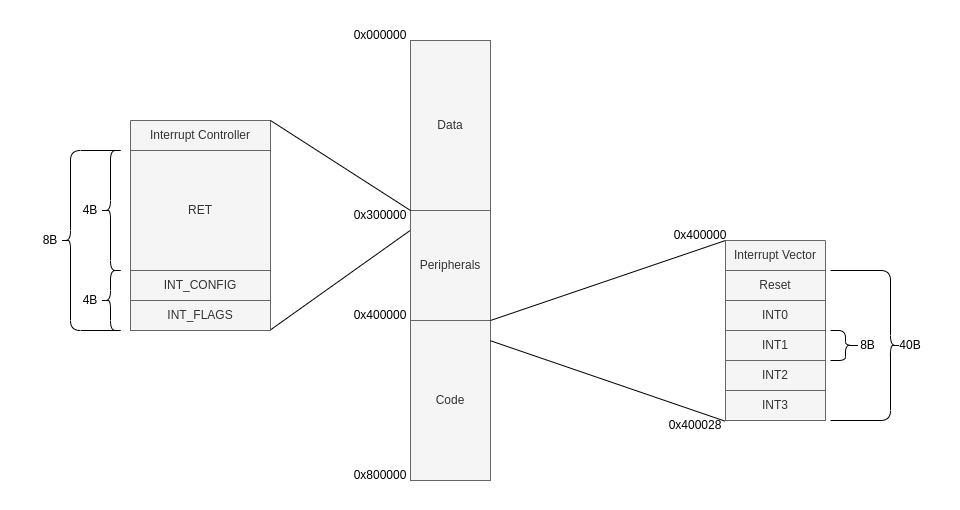

The diagram above was exported from draw.io. Its source (the exported page's mxGraphModel, read from the mxfile embedded in the PNG):
<mxGraphModel dx="2214" dy="843" grid="1" gridSize="10" guides="1" tooltips="1" connect="1" arrows="1" fold="1" page="1" pageScale="1" pageWidth="850" pageHeight="1100" math="0" shadow="0">
  <root>
    <mxCell id="0" />
    <mxCell id="1" parent="0" />
    <mxCell id="w33dH2tiEKN_0Uvc5D65-36" value="" style="endArrow=none;html=1;rounded=0;exitX=0.995;exitY=0.996;exitDx=0;exitDy=0;entryX=0.001;entryY=0.179;entryDx=0;entryDy=0;exitPerimeter=0;entryPerimeter=0;" parent="1" source="w33dH2tiEKN_0Uvc5D65-28" target="KnkfXudbVenPnaUZ5xdI-8" edge="1">
      <mxGeometry width="50" height="50" relative="1" as="geometry">
        <mxPoint x="-570" y="310" as="sourcePoint" />
        <mxPoint x="-430" y="360" as="targetPoint" />
      </mxGeometry>
    </mxCell>
    <mxCell id="KnkfXudbVenPnaUZ5xdI-3" value="0x800000" style="text;html=1;strokeColor=none;fillColor=none;align=center;verticalAlign=middle;whiteSpace=wrap;rounded=0;" parent="1" vertex="1">
      <mxGeometry x="-500" y="570" width="60" height="30" as="geometry" />
    </mxCell>
    <mxCell id="KnkfXudbVenPnaUZ5xdI-5" value="Code" style="rounded=0;whiteSpace=wrap;html=1;fillColor=#f5f5f5;strokeColor=#666666;fontColor=#333333;" parent="1" vertex="1">
      <mxGeometry x="-440" y="430" width="80" height="160" as="geometry" />
    </mxCell>
    <mxCell id="KnkfXudbVenPnaUZ5xdI-7" value="Data" style="rounded=0;whiteSpace=wrap;html=1;fillColor=#f5f5f5;strokeColor=#666666;fontColor=#333333;" parent="1" vertex="1">
      <mxGeometry x="-440" y="150" width="80" height="170" as="geometry" />
    </mxCell>
    <mxCell id="KnkfXudbVenPnaUZ5xdI-8" value="Peripherals" style="rounded=0;whiteSpace=wrap;html=1;fillColor=#f5f5f5;strokeColor=#666666;fontColor=#333333;" parent="1" vertex="1">
      <mxGeometry x="-440" y="320" width="80" height="110" as="geometry" />
    </mxCell>
    <mxCell id="KnkfXudbVenPnaUZ5xdI-9" value="0x400000" style="text;html=1;strokeColor=none;fillColor=none;align=center;verticalAlign=middle;whiteSpace=wrap;rounded=0;" parent="1" vertex="1">
      <mxGeometry x="-500" y="410" width="60" height="30" as="geometry" />
    </mxCell>
    <mxCell id="KnkfXudbVenPnaUZ5xdI-10" value="0x300000" style="text;html=1;strokeColor=none;fillColor=none;align=center;verticalAlign=middle;whiteSpace=wrap;rounded=0;" parent="1" vertex="1">
      <mxGeometry x="-500" y="310" width="60" height="30" as="geometry" />
    </mxCell>
    <mxCell id="KnkfXudbVenPnaUZ5xdI-11" value="0x000000" style="text;html=1;strokeColor=none;fillColor=none;align=center;verticalAlign=middle;whiteSpace=wrap;rounded=0;" parent="1" vertex="1">
      <mxGeometry x="-500" y="130" width="60" height="30" as="geometry" />
    </mxCell>
    <mxCell id="w33dH2tiEKN_0Uvc5D65-9" value="" style="endArrow=none;html=1;rounded=0;exitX=1.002;exitY=0.127;exitDx=0;exitDy=0;entryX=-0.007;entryY=1.019;entryDx=0;entryDy=0;entryPerimeter=0;exitPerimeter=0;" parent="1" source="KnkfXudbVenPnaUZ5xdI-5" target="w33dH2tiEKN_0Uvc5D65-17" edge="1">
      <mxGeometry width="50" height="50" relative="1" as="geometry">
        <mxPoint x="-400" y="690" as="sourcePoint" />
        <mxPoint x="-200" y="670" as="targetPoint" />
      </mxGeometry>
    </mxCell>
    <mxCell id="w33dH2tiEKN_0Uvc5D65-11" value="Interrupt Vector" style="swimlane;fontStyle=0;childLayout=stackLayout;horizontal=1;startSize=30;horizontalStack=0;resizeParent=1;resizeParentMax=0;resizeLast=0;collapsible=1;marginBottom=0;whiteSpace=wrap;html=1;fillColor=#f5f5f5;fontColor=#333333;strokeColor=#666666;" parent="1" vertex="1">
      <mxGeometry x="-125" y="350" width="100" height="180" as="geometry">
        <mxRectangle x="675" y="260" width="120" height="30" as="alternateBounds" />
      </mxGeometry>
    </mxCell>
    <mxCell id="w33dH2tiEKN_0Uvc5D65-12" value="Reset" style="text;strokeColor=#666666;fillColor=#f5f5f5;align=center;verticalAlign=middle;spacingLeft=4;spacingRight=4;overflow=hidden;points=[[0,0.5],[1,0.5]];portConstraint=eastwest;rotatable=0;whiteSpace=wrap;html=1;fontColor=#333333;" parent="w33dH2tiEKN_0Uvc5D65-11" vertex="1">
      <mxGeometry y="30" width="100" height="30" as="geometry" />
    </mxCell>
    <mxCell id="w33dH2tiEKN_0Uvc5D65-13" value="INT0" style="text;strokeColor=#666666;fillColor=#f5f5f5;align=center;verticalAlign=middle;spacingLeft=4;spacingRight=4;overflow=hidden;points=[[0,0.5],[1,0.5]];portConstraint=eastwest;rotatable=0;whiteSpace=wrap;html=1;fontColor=#333333;" parent="w33dH2tiEKN_0Uvc5D65-11" vertex="1">
      <mxGeometry y="60" width="100" height="30" as="geometry" />
    </mxCell>
    <mxCell id="w33dH2tiEKN_0Uvc5D65-14" value="INT1" style="text;strokeColor=#666666;fillColor=#f5f5f5;align=center;verticalAlign=middle;spacingLeft=4;spacingRight=4;overflow=hidden;points=[[0,0.5],[1,0.5]];portConstraint=eastwest;rotatable=0;whiteSpace=wrap;html=1;fontColor=#333333;" parent="w33dH2tiEKN_0Uvc5D65-11" vertex="1">
      <mxGeometry y="90" width="100" height="30" as="geometry" />
    </mxCell>
    <mxCell id="w33dH2tiEKN_0Uvc5D65-18" value="INT2" style="text;strokeColor=#666666;fillColor=#f5f5f5;align=center;verticalAlign=middle;spacingLeft=4;spacingRight=4;overflow=hidden;points=[[0,0.5],[1,0.5]];portConstraint=eastwest;rotatable=0;whiteSpace=wrap;html=1;fontColor=#333333;" parent="w33dH2tiEKN_0Uvc5D65-11" vertex="1">
      <mxGeometry y="120" width="100" height="30" as="geometry" />
    </mxCell>
    <mxCell id="w33dH2tiEKN_0Uvc5D65-17" value="INT3" style="text;strokeColor=#666666;fillColor=#f5f5f5;align=center;verticalAlign=middle;spacingLeft=4;spacingRight=4;overflow=hidden;points=[[0,0.5],[1,0.5]];portConstraint=eastwest;rotatable=0;whiteSpace=wrap;html=1;fontColor=#333333;" parent="w33dH2tiEKN_0Uvc5D65-11" vertex="1">
      <mxGeometry y="150" width="100" height="30" as="geometry" />
    </mxCell>
    <mxCell id="w33dH2tiEKN_0Uvc5D65-19" value="" style="endArrow=none;html=1;rounded=0;exitX=1.002;exitY=0.127;exitDx=0;exitDy=0;entryX=0;entryY=0;entryDx=0;entryDy=0;exitPerimeter=0;" parent="1" target="w33dH2tiEKN_0Uvc5D65-11" edge="1">
      <mxGeometry width="50" height="50" relative="1" as="geometry">
        <mxPoint x="-360" y="430" as="sourcePoint" />
        <mxPoint x="-191" y="581" as="targetPoint" />
      </mxGeometry>
    </mxCell>
    <mxCell id="w33dH2tiEKN_0Uvc5D65-20" value="" style="shape=curlyBracket;whiteSpace=wrap;html=1;rounded=1;flipH=1;labelPosition=right;verticalLabelPosition=middle;align=left;verticalAlign=middle;size=0.14285714285714285;" parent="1" vertex="1">
      <mxGeometry x="-20" y="380" width="70" height="150" as="geometry" />
    </mxCell>
    <mxCell id="w33dH2tiEKN_0Uvc5D65-21" value="40B" style="text;html=1;strokeColor=none;fillColor=none;align=center;verticalAlign=middle;whiteSpace=wrap;rounded=0;" parent="1" vertex="1">
      <mxGeometry x="30" y="440" width="60" height="30" as="geometry" />
    </mxCell>
    <mxCell id="w33dH2tiEKN_0Uvc5D65-22" value="0x400028" style="text;html=1;strokeColor=none;fillColor=none;align=center;verticalAlign=middle;whiteSpace=wrap;rounded=0;" parent="1" vertex="1">
      <mxGeometry x="-185" y="520" width="60" height="30" as="geometry" />
    </mxCell>
    <mxCell id="w33dH2tiEKN_0Uvc5D65-23" value="0x400000" style="text;html=1;strokeColor=none;fillColor=none;align=center;verticalAlign=middle;whiteSpace=wrap;rounded=0;" parent="1" vertex="1">
      <mxGeometry x="-180" y="330" width="60" height="30" as="geometry" />
    </mxCell>
    <mxCell id="w33dH2tiEKN_0Uvc5D65-25" value="Interrupt Controller" style="swimlane;fontStyle=0;childLayout=stackLayout;horizontal=1;startSize=30;horizontalStack=0;resizeParent=1;resizeParentMax=0;resizeLast=0;collapsible=1;marginBottom=0;whiteSpace=wrap;html=1;fillColor=#f5f5f5;fontColor=#333333;strokeColor=#666666;" parent="1" vertex="1">
      <mxGeometry x="-720" y="230" width="140" height="210" as="geometry" />
    </mxCell>
    <mxCell id="w33dH2tiEKN_0Uvc5D65-26" value="RET" style="text;strokeColor=#666666;fillColor=#f5f5f5;align=center;verticalAlign=middle;spacingLeft=4;spacingRight=4;overflow=hidden;points=[[0,0.5],[1,0.5]];portConstraint=eastwest;rotatable=0;whiteSpace=wrap;html=1;fontColor=#333333;" parent="w33dH2tiEKN_0Uvc5D65-25" vertex="1">
      <mxGeometry y="30" width="140" height="120" as="geometry" />
    </mxCell>
    <mxCell id="w33dH2tiEKN_0Uvc5D65-27" value="INT_CONFIG" style="text;strokeColor=#666666;fillColor=#f5f5f5;align=center;verticalAlign=middle;spacingLeft=4;spacingRight=4;overflow=hidden;points=[[0,0.5],[1,0.5]];portConstraint=eastwest;rotatable=0;whiteSpace=wrap;html=1;fontColor=#333333;" parent="w33dH2tiEKN_0Uvc5D65-25" vertex="1">
      <mxGeometry y="150" width="140" height="30" as="geometry" />
    </mxCell>
    <mxCell id="w33dH2tiEKN_0Uvc5D65-28" value="INT_FLAGS" style="text;strokeColor=#666666;fillColor=#f5f5f5;align=center;verticalAlign=middle;spacingLeft=4;spacingRight=4;overflow=hidden;points=[[0,0.5],[1,0.5]];portConstraint=eastwest;rotatable=0;whiteSpace=wrap;html=1;fontColor=#333333;" parent="w33dH2tiEKN_0Uvc5D65-25" vertex="1">
      <mxGeometry y="180" width="140" height="30" as="geometry" />
    </mxCell>
    <mxCell id="w33dH2tiEKN_0Uvc5D65-30" value="" style="shape=curlyBracket;whiteSpace=wrap;html=1;rounded=1;flipH=1;labelPosition=right;verticalLabelPosition=middle;align=left;verticalAlign=middle;" parent="1" vertex="1">
      <mxGeometry x="-20" y="440" width="30" height="30" as="geometry" />
    </mxCell>
    <mxCell id="w33dH2tiEKN_0Uvc5D65-31" value="8B" style="text;html=1;strokeColor=none;fillColor=none;align=center;verticalAlign=middle;whiteSpace=wrap;rounded=0;" parent="1" vertex="1">
      <mxGeometry x="-5" y="440" width="45" height="30" as="geometry" />
    </mxCell>
    <mxCell id="w33dH2tiEKN_0Uvc5D65-35" value="" style="endArrow=none;html=1;rounded=0;exitX=1;exitY=0;exitDx=0;exitDy=0;entryX=0;entryY=1;entryDx=0;entryDy=0;" parent="1" source="w33dH2tiEKN_0Uvc5D65-25" target="KnkfXudbVenPnaUZ5xdI-7" edge="1">
      <mxGeometry width="50" height="50" relative="1" as="geometry">
        <mxPoint x="-700" y="240" as="sourcePoint" />
        <mxPoint x="-465" y="160" as="targetPoint" />
      </mxGeometry>
    </mxCell>
    <mxCell id="w33dH2tiEKN_0Uvc5D65-38" value="" style="shape=curlyBracket;whiteSpace=wrap;html=1;rounded=1;labelPosition=left;verticalLabelPosition=middle;align=right;verticalAlign=middle;size=0.16666666666666666;" parent="1" vertex="1">
      <mxGeometry x="-790" y="260" width="60" height="180" as="geometry" />
    </mxCell>
    <mxCell id="w33dH2tiEKN_0Uvc5D65-39" value="8B" style="text;html=1;strokeColor=none;fillColor=none;align=center;verticalAlign=middle;whiteSpace=wrap;rounded=0;" parent="1" vertex="1">
      <mxGeometry x="-830" y="335" width="60" height="30" as="geometry" />
    </mxCell>
    <mxCell id="w33dH2tiEKN_0Uvc5D65-40" value="" style="shape=curlyBracket;whiteSpace=wrap;html=1;rounded=1;labelPosition=left;verticalLabelPosition=middle;align=right;verticalAlign=middle;" parent="1" vertex="1">
      <mxGeometry x="-750" y="380" width="20" height="60" as="geometry" />
    </mxCell>
    <mxCell id="w33dH2tiEKN_0Uvc5D65-41" value="4B" style="text;html=1;strokeColor=none;fillColor=none;align=center;verticalAlign=middle;whiteSpace=wrap;rounded=0;" parent="1" vertex="1">
      <mxGeometry x="-790" y="395" width="60" height="30" as="geometry" />
    </mxCell>
    <mxCell id="w33dH2tiEKN_0Uvc5D65-42" value="4B" style="text;html=1;strokeColor=none;fillColor=none;align=center;verticalAlign=middle;whiteSpace=wrap;rounded=0;" parent="1" vertex="1">
      <mxGeometry x="-790" y="305" width="60" height="30" as="geometry" />
    </mxCell>
    <mxCell id="w33dH2tiEKN_0Uvc5D65-43" value="" style="shape=curlyBracket;whiteSpace=wrap;html=1;rounded=1;labelPosition=left;verticalLabelPosition=middle;align=right;verticalAlign=middle;" parent="1" vertex="1">
      <mxGeometry x="-750" y="260" width="20" height="120" as="geometry" />
    </mxCell>
  </root>
</mxGraphModel>